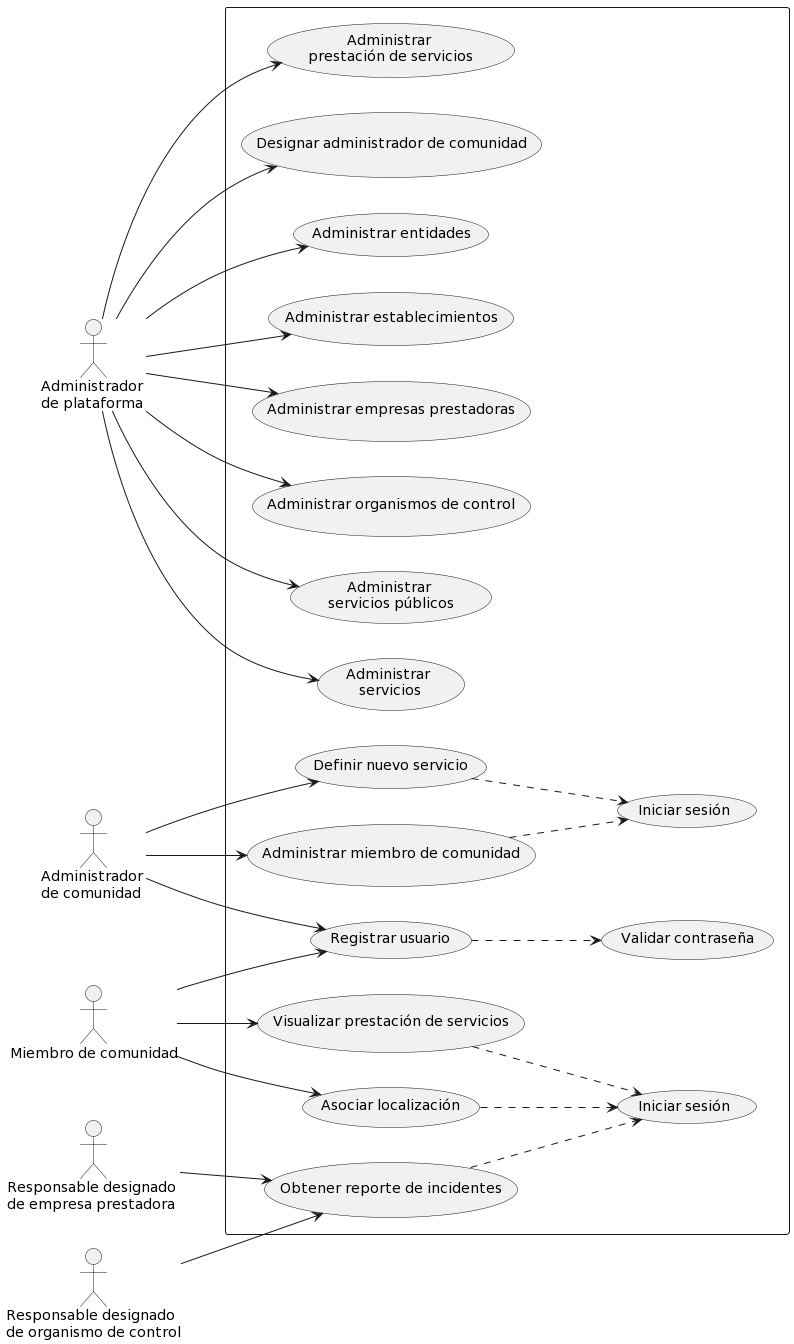

The diagram above was rendered by PlantUML. Its source (embedded in the PNG):
@startuml
left to right direction

actor "Administrador \nde plataforma" as AP
actor "Administrador \nde comunidad" as AC
actor "Miembro de comunidad" as MC
actor "Responsable designado \nde empresa prestadora" as REP
actor "Responsable designado \nde organismo de control" as ROC

rectangle {
  usecase "Registrar usuario" as RU
  usecase "Administrar \nservicios públicos" as ASSPP
  usecase "Administrar \nservicios" as AS
  usecase "Administrar \nprestación de servicios" as APS
  usecase "Administrar miembro de comunidad" as AMC
  usecase "Designar administrador de comunidad" as DMC
  usecase "Definir nuevo servicio" as DNS
  usecase "Registrar usuario" as RU
  usecase "Visualizar prestación de servicios" as VPS
  usecase "Validar contraseña" as VC
  usecase "Administrar entidades" as AEN
  usecase "Administrar establecimientos" as AES
  usecase "Administrar empresas prestadoras" as AEP
  usecase "Administrar organismos de control" as AOC
  usecase "Asociar localización" as AL
  usecase "Obtener reporte de incidentes" as ORI
  usecase "Iniciar sesión" as IS1
  usecase "Iniciar sesión" as IS2
}

AP --> DMC
AP --> ASSPP
AP --> AS
AP --> APS
AP --> AEN
AP --> AES
AP --> AEP
AP --> AOC

AC --> DNS
AC --> RU
AC --> AMC

MC --> RU
MC --> AL
MC --> VPS

REP --> ORI

ROC --> ORI

RU ..> VC

DNS ..> IS1
AMC ..> IS1

VPS ..> IS2
AL ..> IS2
ORI ..> IS2
@enduml